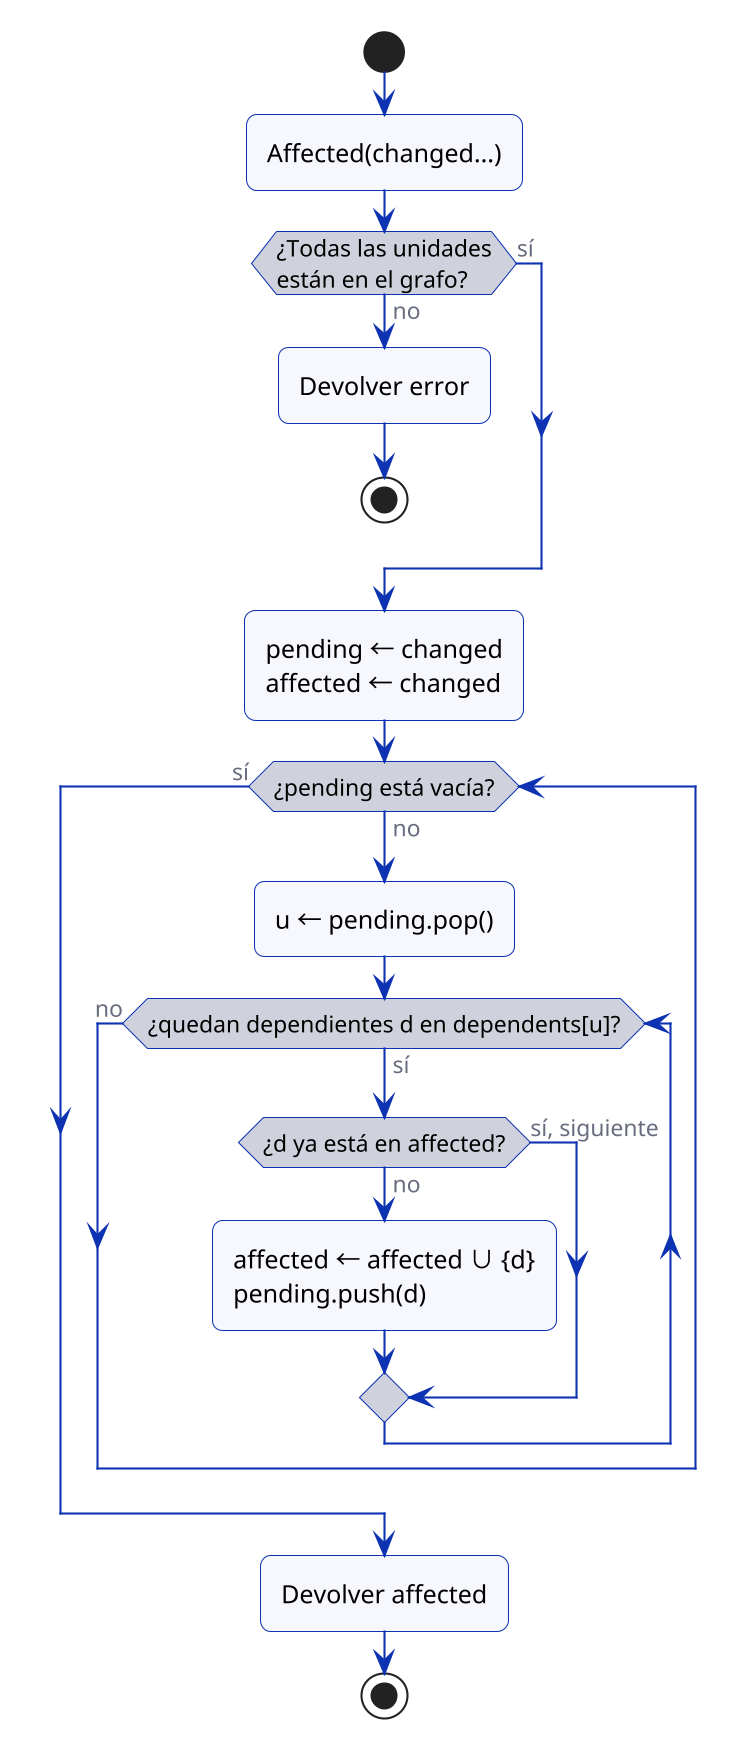

The diagram above was rendered by PlantUML. Its source (embedded in the PNG):
@startuml flujo
skinparam shadowing false
skinparam roundCorner 10
skinparam defaultFontName sans-serif
skinparam ArrowColor #0D32B2
skinparam ArrowFontColor #676C7E
skinparam BackgroundColor white
hide empty members
hide circle
skinparam class {
  BackgroundColor #F7F8FE
  BorderColor #0D32B2
  HeaderBackgroundColor #E3E9FD
}
skinparam actor {
  BackgroundColor #E3E9FD
  BorderColor #0D32B2
}
skinparam usecase {
  BackgroundColor #F7F8FE
  BorderColor #0D32B2
}
skinparam rectangle {
  BackgroundColor #EEF1FB
  BorderColor #0D32B2
}
skinparam activity {
  BackgroundColor #F7F8FE
  BorderColor #0D32B2
  DiamondBackgroundColor #CFD2DD
  DiamondBorderColor #0D32B2
}
skinparamlocked dpi 200
start
:Affected(changed...);
if (¿Todas las unidades\nestán en el grafo?) then (no)
  :Devolver error;
  stop
else (sí)
endif
:pending ← changed
affected ← changed;
while (¿pending está vacía?) is (no)
  :u ← pending.pop();
  while (¿quedan dependientes d en dependents[u]?) is (sí)
    if (¿d ya está en affected?) then (no)
      :affected ← affected ∪ {d}
      pending.push(d);
    else (sí, siguiente)
    endif
  endwhile (no)
endwhile (sí)
:Devolver affected;
stop
@enduml